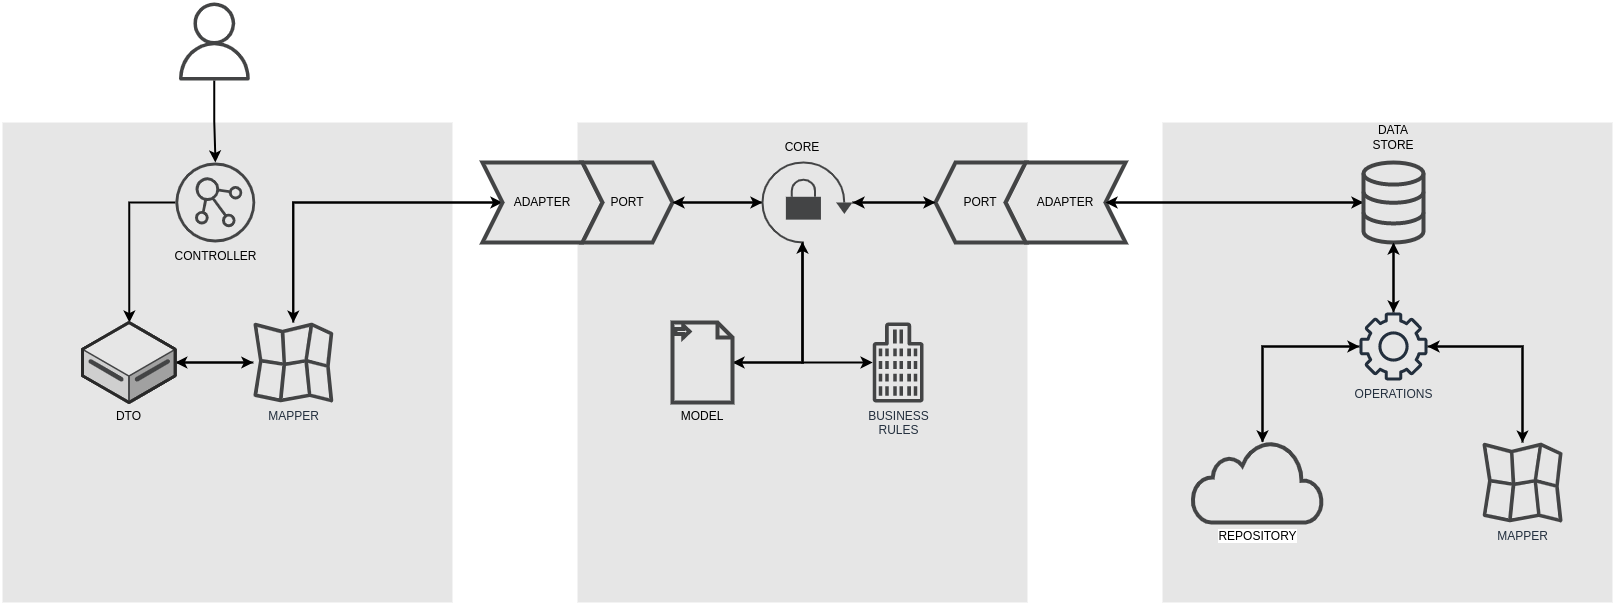

The diagram above was exported from draw.io. Its source (the exported page's mxGraphModel, read from the mxfile embedded in the PNG):
<mxGraphModel dx="2858" dy="2423" grid="1" gridSize="10" guides="1" tooltips="1" connect="1" arrows="1" fold="1" page="1" pageScale="1" pageWidth="827" pageHeight="1169" math="0" shadow="0">
  <root>
    <mxCell id="0" />
    <mxCell id="1" parent="0" />
    <mxCell id="OrhDrZrqJcpECAxJMocC-67" value="" style="rounded=0;whiteSpace=wrap;html=1;shadow=0;sketch=0;strokeColor=none;strokeWidth=4;fillColor=#E6E6E6;" vertex="1" parent="1">
      <mxGeometry x="-120" y="120" width="450" height="480" as="geometry" />
    </mxCell>
    <mxCell id="OrhDrZrqJcpECAxJMocC-66" value="" style="rounded=0;whiteSpace=wrap;html=1;shadow=0;sketch=0;strokeColor=none;strokeWidth=4;fillColor=#E6E6E6;" vertex="1" parent="1">
      <mxGeometry x="455" y="120" width="450" height="480" as="geometry" />
    </mxCell>
    <mxCell id="OrhDrZrqJcpECAxJMocC-65" value="" style="rounded=0;whiteSpace=wrap;html=1;shadow=0;sketch=0;strokeColor=none;strokeWidth=4;fillColor=#E6E6E6;" vertex="1" parent="1">
      <mxGeometry x="1040" y="120" width="450" height="480" as="geometry" />
    </mxCell>
    <mxCell id="OrhDrZrqJcpECAxJMocC-54" style="edgeStyle=orthogonalEdgeStyle;rounded=0;orthogonalLoop=1;jettySize=auto;html=1;strokeWidth=2;" edge="1" parent="1" source="OrhDrZrqJcpECAxJMocC-1" target="OrhDrZrqJcpECAxJMocC-3">
      <mxGeometry relative="1" as="geometry" />
    </mxCell>
    <mxCell id="OrhDrZrqJcpECAxJMocC-1" value="" style="sketch=0;outlineConnect=0;fontColor=#232F3E;gradientColor=none;fillColor=#434445;strokeColor=none;dashed=0;verticalLabelPosition=bottom;verticalAlign=top;align=center;html=1;fontSize=12;fontStyle=0;aspect=fixed;pointerEvents=1;shape=mxgraph.aws4.user;strokeWidth=5;shadow=0;" vertex="1" parent="1">
      <mxGeometry x="52.83000000000001" width="78" height="78" as="geometry" />
    </mxCell>
    <mxCell id="OrhDrZrqJcpECAxJMocC-38" style="edgeStyle=orthogonalEdgeStyle;rounded=0;orthogonalLoop=1;jettySize=auto;html=1;strokeWidth=2;" edge="1" parent="1" source="OrhDrZrqJcpECAxJMocC-3" target="OrhDrZrqJcpECAxJMocC-37">
      <mxGeometry relative="1" as="geometry">
        <Array as="points">
          <mxPoint x="6.8300000000000125" y="200" />
        </Array>
      </mxGeometry>
    </mxCell>
    <mxCell id="OrhDrZrqJcpECAxJMocC-3" value="CONTROLLER" style="sketch=0;pointerEvents=1;shadow=0;dashed=0;html=1;strokeColor=none;fillColor=#434445;aspect=fixed;labelPosition=center;verticalLabelPosition=bottom;verticalAlign=top;align=center;outlineConnect=0;shape=mxgraph.vvd.nsx_controller;" vertex="1" parent="1">
      <mxGeometry x="52.83000000000001" y="160" width="80" height="80" as="geometry" />
    </mxCell>
    <mxCell id="OrhDrZrqJcpECAxJMocC-16" style="edgeStyle=orthogonalEdgeStyle;rounded=0;orthogonalLoop=1;jettySize=auto;html=1;strokeWidth=2;" edge="1" parent="1" source="OrhDrZrqJcpECAxJMocC-4">
      <mxGeometry relative="1" as="geometry">
        <mxPoint x="52.83000000000001" y="360" as="targetPoint" />
      </mxGeometry>
    </mxCell>
    <mxCell id="OrhDrZrqJcpECAxJMocC-64" style="edgeStyle=orthogonalEdgeStyle;rounded=0;orthogonalLoop=1;jettySize=auto;html=1;entryX=0;entryY=0.5;entryDx=0;entryDy=0;strokeWidth=2;" edge="1" parent="1" source="OrhDrZrqJcpECAxJMocC-4" target="OrhDrZrqJcpECAxJMocC-10">
      <mxGeometry relative="1" as="geometry">
        <Array as="points">
          <mxPoint x="171" y="200" />
        </Array>
      </mxGeometry>
    </mxCell>
    <mxCell id="OrhDrZrqJcpECAxJMocC-4" value="MAPPER" style="sketch=0;outlineConnect=0;fontColor=#232F3E;gradientColor=none;fillColor=#434445;strokeColor=none;dashed=0;verticalLabelPosition=bottom;verticalAlign=top;align=center;html=1;fontSize=12;fontStyle=0;aspect=fixed;shape=mxgraph.aws4.location_service_map;" vertex="1" parent="1">
      <mxGeometry x="130.83" y="320" width="80" height="80" as="geometry" />
    </mxCell>
    <mxCell id="OrhDrZrqJcpECAxJMocC-18" style="edgeStyle=orthogonalEdgeStyle;rounded=0;orthogonalLoop=1;jettySize=auto;html=1;strokeWidth=2;" edge="1" parent="1" target="OrhDrZrqJcpECAxJMocC-4">
      <mxGeometry relative="1" as="geometry">
        <mxPoint x="52.83000000000001" y="360" as="sourcePoint" />
      </mxGeometry>
    </mxCell>
    <mxCell id="OrhDrZrqJcpECAxJMocC-63" style="edgeStyle=orthogonalEdgeStyle;rounded=0;orthogonalLoop=1;jettySize=auto;html=1;strokeWidth=2;" edge="1" parent="1" source="OrhDrZrqJcpECAxJMocC-10" target="OrhDrZrqJcpECAxJMocC-4">
      <mxGeometry relative="1" as="geometry" />
    </mxCell>
    <mxCell id="OrhDrZrqJcpECAxJMocC-10" value="ADAPTER" style="shape=step;perimeter=stepPerimeter;whiteSpace=wrap;html=1;fixedSize=1;strokeColor=#434445;fillColor=#E6E6E6;strokeWidth=4;" vertex="1" parent="1">
      <mxGeometry x="360" y="160" width="120" height="80" as="geometry" />
    </mxCell>
    <mxCell id="OrhDrZrqJcpECAxJMocC-24" style="edgeStyle=orthogonalEdgeStyle;rounded=0;orthogonalLoop=1;jettySize=auto;html=1;strokeWidth=2;" edge="1" parent="1" source="OrhDrZrqJcpECAxJMocC-11" target="OrhDrZrqJcpECAxJMocC-20">
      <mxGeometry relative="1" as="geometry" />
    </mxCell>
    <mxCell id="OrhDrZrqJcpECAxJMocC-11" value="PORT" style="shape=step;perimeter=stepPerimeter;whiteSpace=wrap;html=1;fixedSize=1;strokeColor=#434445;fillColor=#E6E6E6;strokeWidth=4;" vertex="1" parent="1">
      <mxGeometry x="460" y="160" width="90" height="80" as="geometry" />
    </mxCell>
    <mxCell id="OrhDrZrqJcpECAxJMocC-34" style="edgeStyle=orthogonalEdgeStyle;rounded=0;orthogonalLoop=1;jettySize=auto;html=1;strokeWidth=2;" edge="1" parent="1" source="OrhDrZrqJcpECAxJMocC-13" target="OrhDrZrqJcpECAxJMocC-33">
      <mxGeometry relative="1" as="geometry" />
    </mxCell>
    <mxCell id="OrhDrZrqJcpECAxJMocC-13" value="ADAPTER" style="shape=step;perimeter=stepPerimeter;whiteSpace=wrap;html=1;fixedSize=1;strokeColor=#434445;fillColor=#E6E6E6;direction=west;strokeWidth=4;" vertex="1" parent="1">
      <mxGeometry x="883" y="160" width="120" height="80" as="geometry" />
    </mxCell>
    <mxCell id="OrhDrZrqJcpECAxJMocC-29" style="edgeStyle=orthogonalEdgeStyle;rounded=0;orthogonalLoop=1;jettySize=auto;html=1;strokeWidth=2;" edge="1" parent="1" source="OrhDrZrqJcpECAxJMocC-14" target="OrhDrZrqJcpECAxJMocC-20">
      <mxGeometry relative="1" as="geometry" />
    </mxCell>
    <mxCell id="OrhDrZrqJcpECAxJMocC-14" value="PORT" style="shape=step;perimeter=stepPerimeter;whiteSpace=wrap;html=1;fixedSize=1;strokeColor=#434445;fillColor=#E6E6E6;direction=west;strokeWidth=4;" vertex="1" parent="1">
      <mxGeometry x="813" y="160" width="90" height="80" as="geometry" />
    </mxCell>
    <mxCell id="OrhDrZrqJcpECAxJMocC-25" style="edgeStyle=orthogonalEdgeStyle;rounded=0;orthogonalLoop=1;jettySize=auto;html=1;strokeWidth=2;" edge="1" parent="1" source="OrhDrZrqJcpECAxJMocC-20" target="OrhDrZrqJcpECAxJMocC-21">
      <mxGeometry relative="1" as="geometry">
        <Array as="points">
          <mxPoint x="680" y="360" />
        </Array>
      </mxGeometry>
    </mxCell>
    <mxCell id="OrhDrZrqJcpECAxJMocC-26" style="edgeStyle=orthogonalEdgeStyle;rounded=0;orthogonalLoop=1;jettySize=auto;html=1;strokeWidth=2;" edge="1" parent="1" source="OrhDrZrqJcpECAxJMocC-20" target="OrhDrZrqJcpECAxJMocC-23">
      <mxGeometry relative="1" as="geometry">
        <Array as="points">
          <mxPoint x="680" y="360" />
        </Array>
      </mxGeometry>
    </mxCell>
    <mxCell id="OrhDrZrqJcpECAxJMocC-28" style="edgeStyle=orthogonalEdgeStyle;rounded=0;orthogonalLoop=1;jettySize=auto;html=1;strokeWidth=2;" edge="1" parent="1" source="OrhDrZrqJcpECAxJMocC-20" target="OrhDrZrqJcpECAxJMocC-14">
      <mxGeometry relative="1" as="geometry" />
    </mxCell>
    <mxCell id="OrhDrZrqJcpECAxJMocC-30" style="edgeStyle=orthogonalEdgeStyle;rounded=0;orthogonalLoop=1;jettySize=auto;html=1;strokeWidth=2;" edge="1" parent="1" source="OrhDrZrqJcpECAxJMocC-20" target="OrhDrZrqJcpECAxJMocC-11">
      <mxGeometry relative="1" as="geometry" />
    </mxCell>
    <mxCell id="OrhDrZrqJcpECAxJMocC-20" value="" style="html=1;verticalLabelPosition=bottom;strokeWidth=2;strokeColor=#434445;fillColor=strokeColor;shadow=0;dashed=0;shape=mxgraph.ios7.icons.orientation_lock;pointerEvents=1;sketch=0;" vertex="1" parent="1">
      <mxGeometry x="640" y="160" width="90" height="80" as="geometry" />
    </mxCell>
    <mxCell id="OrhDrZrqJcpECAxJMocC-27" style="edgeStyle=orthogonalEdgeStyle;rounded=0;orthogonalLoop=1;jettySize=auto;html=1;entryX=0.444;entryY=0.988;entryDx=0;entryDy=0;entryPerimeter=0;strokeWidth=2;" edge="1" parent="1" source="OrhDrZrqJcpECAxJMocC-21" target="OrhDrZrqJcpECAxJMocC-20">
      <mxGeometry relative="1" as="geometry" />
    </mxCell>
    <mxCell id="OrhDrZrqJcpECAxJMocC-21" value="MODEL" style="shape=mxgraph.bpmn.data;labelPosition=center;verticalLabelPosition=bottom;align=center;verticalAlign=top;whiteSpace=wrap;size=15;html=1;bpmnTransferType=input;shadow=0;sketch=0;strokeColor=#434445;strokeWidth=4;fillColor=none;" vertex="1" parent="1">
      <mxGeometry x="550" y="320" width="60" height="80" as="geometry" />
    </mxCell>
    <mxCell id="OrhDrZrqJcpECAxJMocC-23" value="BUSINESS&lt;br&gt;RULES" style="sketch=0;outlineConnect=0;fontColor=#232F3E;gradientColor=none;fillColor=#434445;strokeColor=none;dashed=0;verticalLabelPosition=bottom;verticalAlign=top;align=center;html=1;fontSize=12;fontStyle=0;aspect=fixed;pointerEvents=1;shape=mxgraph.aws4.office_building;shadow=0;" vertex="1" parent="1">
      <mxGeometry x="750" y="320" width="51.28" height="80" as="geometry" />
    </mxCell>
    <mxCell id="OrhDrZrqJcpECAxJMocC-53" style="edgeStyle=orthogonalEdgeStyle;rounded=0;orthogonalLoop=1;jettySize=auto;html=1;strokeWidth=2;" edge="1" parent="1" source="OrhDrZrqJcpECAxJMocC-33" target="OrhDrZrqJcpECAxJMocC-40">
      <mxGeometry relative="1" as="geometry" />
    </mxCell>
    <mxCell id="OrhDrZrqJcpECAxJMocC-68" style="edgeStyle=orthogonalEdgeStyle;rounded=0;orthogonalLoop=1;jettySize=auto;html=1;entryX=0;entryY=0.5;entryDx=0;entryDy=0;strokeWidth=2;" edge="1" parent="1" source="OrhDrZrqJcpECAxJMocC-33" target="OrhDrZrqJcpECAxJMocC-13">
      <mxGeometry relative="1" as="geometry" />
    </mxCell>
    <mxCell id="OrhDrZrqJcpECAxJMocC-33" value="" style="html=1;verticalLabelPosition=bottom;align=center;labelBackgroundColor=#ffffff;verticalAlign=top;strokeWidth=4;strokeColor=#434445;shadow=0;dashed=0;shape=mxgraph.ios7.icons.data;fillColor=none;" vertex="1" parent="1">
      <mxGeometry x="1241" y="160" width="60" height="80" as="geometry" />
    </mxCell>
    <mxCell id="OrhDrZrqJcpECAxJMocC-37" value="DTO" style="verticalLabelPosition=bottom;html=1;verticalAlign=top;strokeWidth=2;align=center;outlineConnect=0;dashed=0;outlineConnect=0;shape=mxgraph.aws3d.dataServer;strokeColor=#434445;aspect=fixed;shadow=0;sketch=0;fillColor=none;" vertex="1" parent="1">
      <mxGeometry x="-40" y="320" width="92.83" height="80" as="geometry" />
    </mxCell>
    <mxCell id="OrhDrZrqJcpECAxJMocC-50" style="edgeStyle=orthogonalEdgeStyle;rounded=0;orthogonalLoop=1;jettySize=auto;html=1;strokeWidth=2;" edge="1" parent="1" source="OrhDrZrqJcpECAxJMocC-40" target="OrhDrZrqJcpECAxJMocC-41">
      <mxGeometry relative="1" as="geometry" />
    </mxCell>
    <mxCell id="OrhDrZrqJcpECAxJMocC-51" style="edgeStyle=orthogonalEdgeStyle;rounded=0;orthogonalLoop=1;jettySize=auto;html=1;strokeWidth=2;" edge="1" parent="1" source="OrhDrZrqJcpECAxJMocC-40">
      <mxGeometry relative="1" as="geometry">
        <mxPoint x="1140" y="440" as="targetPoint" />
      </mxGeometry>
    </mxCell>
    <mxCell id="OrhDrZrqJcpECAxJMocC-52" style="edgeStyle=orthogonalEdgeStyle;rounded=0;orthogonalLoop=1;jettySize=auto;html=1;strokeWidth=2;" edge="1" parent="1" source="OrhDrZrqJcpECAxJMocC-40" target="OrhDrZrqJcpECAxJMocC-33">
      <mxGeometry relative="1" as="geometry" />
    </mxCell>
    <mxCell id="OrhDrZrqJcpECAxJMocC-40" value="OPERATIONS" style="sketch=0;outlineConnect=0;fontColor=#232F3E;gradientColor=none;fillColor=#232F3D;strokeColor=none;dashed=0;verticalLabelPosition=bottom;verticalAlign=top;align=center;html=1;fontSize=12;fontStyle=0;aspect=fixed;pointerEvents=1;shape=mxgraph.aws4.gear;shadow=0;" vertex="1" parent="1">
      <mxGeometry x="1237" y="310" width="68" height="68" as="geometry" />
    </mxCell>
    <mxCell id="OrhDrZrqJcpECAxJMocC-49" style="edgeStyle=orthogonalEdgeStyle;rounded=0;orthogonalLoop=1;jettySize=auto;html=1;strokeWidth=2;" edge="1" parent="1" source="OrhDrZrqJcpECAxJMocC-41" target="OrhDrZrqJcpECAxJMocC-40">
      <mxGeometry relative="1" as="geometry">
        <Array as="points">
          <mxPoint x="1400" y="344" />
        </Array>
      </mxGeometry>
    </mxCell>
    <mxCell id="OrhDrZrqJcpECAxJMocC-41" value="MAPPER" style="sketch=0;outlineConnect=0;fontColor=#232F3E;gradientColor=none;fillColor=#434445;strokeColor=none;dashed=0;verticalLabelPosition=bottom;verticalAlign=top;align=center;html=1;fontSize=12;fontStyle=0;aspect=fixed;shape=mxgraph.aws4.location_service_map;" vertex="1" parent="1">
      <mxGeometry x="1360" y="440" width="80" height="80" as="geometry" />
    </mxCell>
    <mxCell id="OrhDrZrqJcpECAxJMocC-48" style="edgeStyle=orthogonalEdgeStyle;rounded=0;orthogonalLoop=1;jettySize=auto;html=1;strokeWidth=2;" edge="1" parent="1" source="OrhDrZrqJcpECAxJMocC-44" target="OrhDrZrqJcpECAxJMocC-40">
      <mxGeometry relative="1" as="geometry">
        <Array as="points">
          <mxPoint x="1140" y="344" />
        </Array>
      </mxGeometry>
    </mxCell>
    <mxCell id="OrhDrZrqJcpECAxJMocC-44" value="REPOSITORY" style="html=1;verticalLabelPosition=bottom;align=center;labelBackgroundColor=#ffffff;verticalAlign=top;strokeWidth=4;strokeColor=#434445;shadow=0;dashed=0;shape=mxgraph.ios7.icons.cloud;sketch=0;fillColor=none;" vertex="1" parent="1">
      <mxGeometry x="1070" y="439" width="130" height="81" as="geometry" />
    </mxCell>
    <mxCell id="OrhDrZrqJcpECAxJMocC-57" value="CORE" style="text;html=1;strokeColor=none;fillColor=none;align=center;verticalAlign=middle;whiteSpace=wrap;rounded=0;shadow=0;sketch=0;" vertex="1" parent="1">
      <mxGeometry x="650" y="130" width="60" height="30" as="geometry" />
    </mxCell>
    <mxCell id="OrhDrZrqJcpECAxJMocC-59" value="DATA STORE" style="text;html=1;strokeColor=none;fillColor=none;align=center;verticalAlign=middle;whiteSpace=wrap;rounded=0;shadow=0;sketch=0;" vertex="1" parent="1">
      <mxGeometry x="1241" y="120" width="60" height="30" as="geometry" />
    </mxCell>
  </root>
</mxGraphModel>